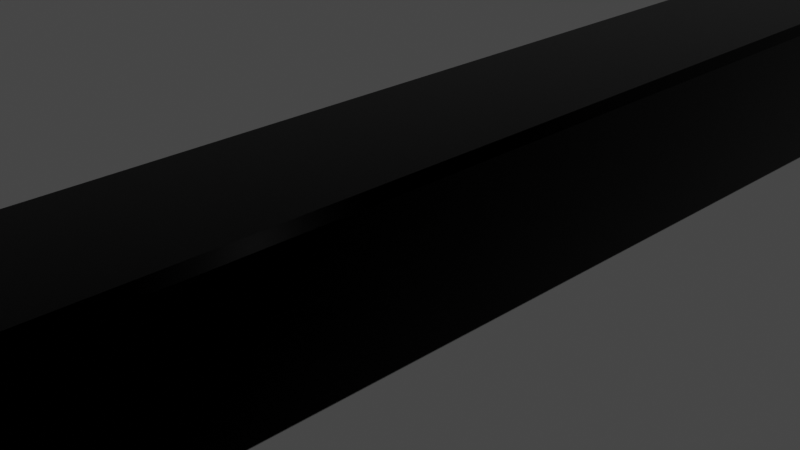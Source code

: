 # Source: trader.blend  (saved by Blender 4.0.36; exported with 4.5.12 LTS)
import bpy
from mathutils import Matrix  # noqa: F401  (used for matrix-valued properties, if any)

bpy.ops.wm.read_factory_settings(use_empty=True)
scene = bpy.context.scene
scene.name = 'Scene'

# ---- collections
col_collection = bpy.data.collections.new('Collection'); scene.collection.children.link(col_collection)

# ---- materials (node trees are filled in below, after node groups)
mat_body_material = bpy.data.materials.new('body.material')
mat_body_material.alpha_threshold = 0.0
mat_body_material.use_transparent_shadow = False
mat_body_material.line_color = (0.0, 0.0, 0.0, 1.0)
mat_emissive_material = bpy.data.materials.new('emissive.material')
mat_emissive_material.use_transparent_shadow = False
mat_titan_material = bpy.data.materials.new('titan.material')
mat_titan_material.use_transparent_shadow = False
mat_body_material_001 = bpy.data.materials.new('body.material.001')
mat_body_material_001.alpha_threshold = 0.0
mat_body_material_001.use_transparent_shadow = False
mat_body_material_001.line_color = (0.0, 0.0, 0.0, 1.0)

# ---- material node trees
mat_body_material.use_nodes = True; mat_body_material.node_tree.nodes.clear()
_N = mat_body_material.node_tree.nodes; _L = mat_body_material.node_tree.links
n0 = _N.new('ShaderNodeOutputMaterial'); n0.name = 'Material Output'; n0.location = (300, 300)
n1 = _N.new('ShaderNodeBsdfPrincipled'); n1.name = 'Principled BSDF'; n1.location = (10, 300)
n1.distribution = 'GGX'
n1.subsurface_method = 'RANDOM_WALK_SKIN'
n1.inputs[0].default_value = (0.0, 0.0, 0.0, 1.0)
n1.inputs[1].default_value = 0.2
n1.inputs[2].default_value = 0.8
n1.inputs[3].default_value = 1.45
n1.inputs[27].default_value = (0.0, 0.0, 0.0, 1.0)
n1.inputs[28].default_value = 1.0
_L.new(n1.outputs[0], n0.inputs[0])
n0.is_active_output = True
mat_emissive_material.use_nodes = True; mat_emissive_material.node_tree.nodes.clear()
_N = mat_emissive_material.node_tree.nodes; _L = mat_emissive_material.node_tree.links
n0 = _N.new('ShaderNodeBsdfPrincipled'); n0.name = 'Principled BSDF'; n0.location = (10, 300)
n0.inputs[3].default_value = 1.45
n1 = _N.new('ShaderNodeOutputMaterial'); n1.name = 'Material Output'; n1.location = (300, 300)
_L.new(n0.outputs[0], n1.inputs[0])
n1.is_active_output = True
mat_titan_material.use_nodes = True; mat_titan_material.node_tree.nodes.clear()
_N = mat_titan_material.node_tree.nodes; _L = mat_titan_material.node_tree.links
n0 = _N.new('ShaderNodeBsdfPrincipled'); n0.name = 'Principled BSDF'; n0.location = (10, 300)
n0.inputs[1].default_value = 1.0
n0.inputs[2].default_value = 0.2
n0.inputs[3].default_value = 1.45
n1 = _N.new('ShaderNodeOutputMaterial'); n1.name = 'Material Output'; n1.location = (300, 300)
_L.new(n0.outputs[0], n1.inputs[0])
n1.is_active_output = True
mat_body_material_001.use_nodes = True; mat_body_material_001.node_tree.nodes.clear()
_N = mat_body_material_001.node_tree.nodes; _L = mat_body_material_001.node_tree.links
n0 = _N.new('ShaderNodeOutputMaterial'); n0.name = 'Material Output'; n0.location = (300, 300)
n1 = _N.new('ShaderNodeBsdfPrincipled'); n1.name = 'Principled BSDF'; n1.location = (10, 300)
n1.distribution = 'GGX'
n1.subsurface_method = 'RANDOM_WALK_SKIN'
n1.inputs[0].default_value = (0.0, 0.0, 0.0, 1.0)
n1.inputs[1].default_value = 1.0
n1.inputs[2].default_value = 0.2636
n1.inputs[3].default_value = 1.45
n1.inputs[27].default_value = (0.0, 0.0, 0.0, 1.0)
n1.inputs[28].default_value = 1.0
_L.new(n1.outputs[0], n0.inputs[0])
n0.is_active_output = True

# ---- world
world_world = bpy.data.worlds.new('World'); scene.world = world_world
world_world.use_nodes = True; world_world.node_tree.nodes.clear()
_N = world_world.node_tree.nodes; _L = world_world.node_tree.links
n0 = _N.new('ShaderNodeOutputWorld'); n0.name = 'World Output'; n0.location = (300, 300)
n1 = _N.new('ShaderNodeBackground'); n1.name = 'Background'; n1.location = (10, 300)
n1.inputs[0].default_value = (0.05088, 0.05088, 0.05088, 1.0)
_L.new(n1.outputs[0], n0.inputs[0])
n0.is_active_output = True
world_world.color = (0.05088, 0.05088, 0.05088)
world_world.use_sun_shadow = False
world_world.sun_shadow_jitter_overblur = 0.0

# ---- cameras
cam_camera = bpy.data.cameras.new('Camera')
cam_camera.clip_end = 100.0
cam_camera.ortho_scale = 7.314

# ---- lights
light_light = bpy.data.lights.new('Light', 'POINT')
light_light.transmission_factor = 0.0
light_light.use_soft_falloff = False
light_light.energy = 1000.0
light_light.shadow_soft_size = 0.1
light_light.shadow_maximum_resolution = 0.006
light_light.use_absolute_resolution = True

# ---- meshes
me_cube = bpy.data.meshes.new('Cube')
me_cube.from_pydata([(1.0, 1.0, 1.0), (1.0, -1.0, 1.0), (1.0, -1.0, -1.0), (-1.0, 1.0, 1.0), (-1.0, -1.0, 1.0), (-1.0, -1.0, -1.0), (1.0, 0.05046, -1.0), (1.0, 1.0, -0.05046), (-1.0, 1.0, -0.05046), (-1.0, 0.05046, -1.0)], [], [(0, 3, 4, 1), (2, 1, 4, 5), (5, 4, 3, 8, 9), (9, 6, 2, 5), (6, 7, 0, 1, 2), (6, 9, 8, 7), (8, 3, 0, 7)])
_uv = me_cube.uv_layers.new(name='UVMap')
_uv.uv.foreach_set('vector', [0.625, 0.5, 0.875, 0.5, 0.875, 0.75, 0.625, 0.75, 0.375, 0.75, 0.625, 0.75, 0.625, 1.0, 0.375, 1.0, 0.375, 0.0, 0.625, 0.0, 0.625, 0.25, 0.4937, 0.25, 0.375, 0.1313, 0.125, 0.6187, 0.375, 0.6187, 0.375, 0.75, 0.125, 0.75, 0.375, 0.6187, 0.4937, 0.5, 0.625, 0.5, 0.625, 0.75, 0.375, 0.75, 0.375, 0.6187, 0.125, 0.6187, 0.125, 0.5, 0.375, 0.5, 0.4937, 0.25, 0.625, 0.25, 0.625, 0.5, 0.4937, 0.5])
me_cube.materials.append(mat_body_material)
me_cube.use_remesh_preserve_volume = False
me_cube.use_remesh_preserve_attributes = False
me_cube.use_mirror_vertex_groups = False
me_cube.update()
me_cube_001 = bpy.data.meshes.new('Cube.001')
me_cube_001.from_pydata([(8.0, 8.0, 8.0), (8.0, 8.0, -8.0), (8.0, -8.0, 8.0), (-8.0, 8.0, 8.0), (-8.0, 8.0, -8.0), (-8.0, -8.0, 8.0), (8.0, -8.0, -3.08), (8.0, -3.08, -8.0), (-8.0, -3.08, -8.0), (-8.0, -8.0, -3.08)], [], [(0, 3, 5, 2), (4, 1, 7, 8), (8, 9, 5, 3, 4), (6, 2, 5, 9), (4, 3, 0, 1), (8, 7, 6, 9), (1, 0, 2, 6, 7)])
_uv = me_cube_001.uv_layers.new(name='UVMap')
_uv.uv.foreach_set('vector', [0.625, 0.5, 0.875, 0.5, 0.875, 0.75, 0.625, 0.75, 0.125, 0.5, 0.375, 0.5, 0.375, 0.6731, 0.125, 0.6731, 0.375, 0.07688, 0.4519, 0.0, 0.625, 0.0, 0.625, 0.25, 0.375, 0.25, 0.4519, 0.75, 0.625, 0.75, 0.625, 1.0, 0.4519, 1.0, 0.375, 0.25, 0.625, 0.25, 0.625, 0.5, 0.375, 0.5, 0.125, 0.6731, 0.375, 0.6731, 0.375, 0.75, 0.125, 0.75, 0.375, 0.5, 0.625, 0.5, 0.625, 0.75, 0.4519, 0.75, 0.375, 0.6731])
me_cube_001.materials.append(mat_body_material)
me_cube_001.use_remesh_preserve_volume = False
me_cube_001.use_remesh_preserve_attributes = False
me_cube_001.use_mirror_vertex_groups = False
me_cube_001.update()
me_cube_002 = bpy.data.meshes.new('Cube.002')
me_cube_002.from_pydata([(1.0, 1.0, 1.0), (1.0, 1.0, -1.0), (1.0, -1.0, 1.0), (1.0, -1.0, -1.0), (-1.0, 1.0, 1.0), (-1.0, 1.0, -1.0), (-1.0, -1.0, 1.0), (-1.0, -1.0, -1.0)], [], [(0, 4, 6, 2), (3, 2, 6, 7), (7, 6, 4, 5), (5, 1, 3, 7), (1, 0, 2, 3), (5, 4, 0, 1)])
_uv = me_cube_002.uv_layers.new(name='UVMap')
_uv.uv.foreach_set('vector', [0.625, 0.5, 0.875, 0.5, 0.875, 0.75, 0.625, 0.75, 0.375, 0.75, 0.625, 0.75, 0.625, 1.0, 0.375, 1.0, 0.375, 0.0, 0.625, 0.0, 0.625, 0.25, 0.375, 0.25, 0.125, 0.5, 0.375, 0.5, 0.375, 0.75, 0.125, 0.75, 0.375, 0.5, 0.625, 0.5, 0.625, 0.75, 0.375, 0.75, 0.375, 0.25, 0.625, 0.25, 0.625, 0.5, 0.375, 0.5])
me_cube_002.materials.append(mat_body_material)
me_cube_002.use_remesh_preserve_volume = False
me_cube_002.use_remesh_preserve_attributes = False
me_cube_002.use_mirror_vertex_groups = False
me_cube_002.update()
me_cube_003 = bpy.data.meshes.new('Cube.003')
me_cube_003.from_pydata([(1.0, 1.0, 1.0), (1.0, 1.0, -1.0), (1.0, -1.0, 1.0), (1.0, -1.0, -1.0), (-1.0, 1.0, 1.0), (-1.0, 1.0, -1.0), (-1.0, -1.0, 1.0), (-1.0, -1.0, -1.0)], [], [(0, 4, 6, 2), (3, 2, 6, 7), (7, 6, 4, 5), (5, 1, 3, 7), (1, 0, 2, 3), (5, 4, 0, 1)])
_uv = me_cube_003.uv_layers.new(name='UVMap')
_uv.uv.foreach_set('vector', [0.625, 0.5, 0.875, 0.5, 0.875, 0.75, 0.625, 0.75, 0.375, 0.75, 0.625, 0.75, 0.625, 1.0, 0.375, 1.0, 0.375, 0.0, 0.625, 0.0, 0.625, 0.25, 0.375, 0.25, 0.125, 0.5, 0.375, 0.5, 0.375, 0.75, 0.125, 0.75, 0.375, 0.5, 0.625, 0.5, 0.625, 0.75, 0.375, 0.75, 0.375, 0.25, 0.625, 0.25, 0.625, 0.5, 0.375, 0.5])
me_cube_003.materials.append(mat_body_material)
me_cube_003.use_remesh_preserve_volume = False
me_cube_003.use_remesh_preserve_attributes = False
me_cube_003.use_mirror_vertex_groups = False
me_cube_003.update()
me_cube_004 = bpy.data.meshes.new('Cube.004')
me_cube_004.from_pydata([(1.0, 1.0, 1.0), (1.0, 1.0, -1.0), (1.0, -1.0, 1.0), (1.0, -1.0, -1.0), (-1.0, 1.0, 1.0), (-1.0, 1.0, -1.0), (-1.0, -1.0, 1.0), (-1.0, -1.0, -1.0)], [], [(0, 4, 6, 2), (3, 2, 6, 7), (7, 6, 4, 5), (5, 1, 3, 7), (1, 0, 2, 3), (5, 4, 0, 1)])
_uv = me_cube_004.uv_layers.new(name='UVMap')
_uv.uv.foreach_set('vector', [0.625, 0.5, 0.875, 0.5, 0.875, 0.75, 0.625, 0.75, 0.375, 0.75, 0.625, 0.75, 0.625, 1.0, 0.375, 1.0, 0.375, 0.0, 0.625, 0.0, 0.625, 0.25, 0.375, 0.25, 0.125, 0.5, 0.375, 0.5, 0.375, 0.75, 0.125, 0.75, 0.375, 0.5, 0.625, 0.5, 0.625, 0.75, 0.375, 0.75, 0.375, 0.25, 0.625, 0.25, 0.625, 0.5, 0.375, 0.5])
me_cube_004.materials.append(mat_body_material)
me_cube_004.use_remesh_preserve_volume = False
me_cube_004.use_remesh_preserve_attributes = False
me_cube_004.use_mirror_vertex_groups = False
me_cube_004.update()
me_cube_005 = bpy.data.meshes.new('Cube.005')
me_cube_005.from_pydata([(1.0, 1.0, 1.0), (1.0, 1.0, -1.0), (1.0, -1.0, 1.0), (1.0, -1.0, -1.0), (-1.0, 1.0, 1.0), (-1.0, 1.0, -1.0), (-1.0, -1.0, 1.0), (-1.0, -1.0, -1.0)], [], [(0, 4, 6, 2), (3, 2, 6, 7), (7, 6, 4, 5), (5, 1, 3, 7), (1, 0, 2, 3), (5, 4, 0, 1)])
_uv = me_cube_005.uv_layers.new(name='UVMap')
_uv.uv.foreach_set('vector', [0.625, 0.5, 0.875, 0.5, 0.875, 0.75, 0.625, 0.75, 0.375, 0.75, 0.625, 0.75, 0.625, 1.0, 0.375, 1.0, 0.375, 0.0, 0.625, 0.0, 0.625, 0.25, 0.375, 0.25, 0.125, 0.5, 0.375, 0.5, 0.375, 0.75, 0.125, 0.75, 0.375, 0.5, 0.625, 0.5, 0.625, 0.75, 0.375, 0.75, 0.375, 0.25, 0.625, 0.25, 0.625, 0.5, 0.375, 0.5])
me_cube_005.materials.append(mat_body_material)
me_cube_005.use_remesh_preserve_volume = False
me_cube_005.use_remesh_preserve_attributes = False
me_cube_005.use_mirror_vertex_groups = False
me_cube_005.update()
me_cube_006 = bpy.data.meshes.new('Cube.006')
me_cube_006.from_pydata([(1.0, 1.0, 1.0), (1.0, 1.0, -1.0), (1.0, -1.0, 1.0), (1.0, -1.0, -1.0), (-1.0, 1.0, 1.0), (-1.0, 1.0, -1.0), (-1.0, -1.0, 1.0), (-1.0, -1.0, -1.0)], [], [(0, 4, 6, 2), (3, 2, 6, 7), (7, 6, 4, 5), (5, 1, 3, 7), (1, 0, 2, 3), (5, 4, 0, 1)])
_uv = me_cube_006.uv_layers.new(name='UVMap')
_uv.uv.foreach_set('vector', [0.625, 0.5, 0.875, 0.5, 0.875, 0.75, 0.625, 0.75, 0.375, 0.75, 0.625, 0.75, 0.625, 1.0, 0.375, 1.0, 0.375, 0.0, 0.625, 0.0, 0.625, 0.25, 0.375, 0.25, 0.125, 0.5, 0.375, 0.5, 0.375, 0.75, 0.125, 0.75, 0.375, 0.5, 0.625, 0.5, 0.625, 0.75, 0.375, 0.75, 0.375, 0.25, 0.625, 0.25, 0.625, 0.5, 0.375, 0.5])
me_cube_006.materials.append(mat_body_material)
me_cube_006.use_remesh_preserve_volume = False
me_cube_006.use_remesh_preserve_attributes = False
me_cube_006.use_mirror_vertex_groups = False
me_cube_006.update()
me_cube_007 = bpy.data.meshes.new('Cube.007')
me_cube_007.from_pydata([(1.0, 1.0, 1.0), (1.0, 1.0, -1.0), (1.0, -1.0, 1.0), (1.0, -1.0, -1.0), (-1.0, 1.0, 1.0), (-1.0, 1.0, -1.0), (-1.0, -1.0, 1.0), (-1.0, -1.0, -1.0)], [], [(0, 4, 6, 2), (3, 2, 6, 7), (7, 6, 4, 5), (5, 1, 3, 7), (1, 0, 2, 3), (5, 4, 0, 1)])
_uv = me_cube_007.uv_layers.new(name='UVMap')
_uv.uv.foreach_set('vector', [0.625, 0.5, 0.875, 0.5, 0.875, 0.75, 0.625, 0.75, 0.375, 0.75, 0.625, 0.75, 0.625, 1.0, 0.375, 1.0, 0.375, 0.0, 0.625, 0.0, 0.625, 0.25, 0.375, 0.25, 0.125, 0.5, 0.375, 0.5, 0.375, 0.75, 0.125, 0.75, 0.375, 0.5, 0.625, 0.5, 0.625, 0.75, 0.375, 0.75, 0.375, 0.25, 0.625, 0.25, 0.625, 0.5, 0.375, 0.5])
me_cube_007.materials.append(mat_body_material)
me_cube_007.use_remesh_preserve_volume = False
me_cube_007.use_remesh_preserve_attributes = False
me_cube_007.use_mirror_vertex_groups = False
me_cube_007.update()
me_cylinder_002 = bpy.data.meshes.new('Cylinder.002')
me_cylinder_002.from_pydata([(0.0, 1.0, -1.0), (0.0, 1.0, 1.0), (0.7071, 0.7071, -1.0), (0.7071, 0.7071, 1.0), (1.0, 0.0, -1.0), (1.0, 0.0, 1.0), (0.7071, -0.7071, -1.0), (0.7071, -0.7071, 1.0), (0.0, -1.0, -1.0), (0.0, -1.0, 1.0), (-0.7071, -0.7071, -1.0), (-0.7071, -0.7071, 1.0), (-1.0, 0.0, -1.0), (-1.0, 0.0, 1.0), (-0.7071, 0.7071, -1.0), (-0.7071, 0.7071, 1.0)], [], [(0, 1, 3, 2), (2, 3, 5, 4), (4, 5, 7, 6), (6, 7, 9, 8), (8, 9, 11, 10), (10, 11, 13, 12), (3, 1, 15, 13, 11, 9, 7, 5), (12, 13, 15, 14), (14, 15, 1, 0), (0, 2, 4, 6, 8, 10, 12, 14)])
_uv = me_cylinder_002.uv_layers.new(name='UVMap')
_uv.uv.foreach_set('vector', [1.0, 0.5, 1.0, 1.0, 0.875, 1.0, 0.875, 0.5, 0.875, 0.5, 0.875, 1.0, 0.75, 1.0, 0.75, 0.5, 0.75, 0.5, 0.75, 1.0, 0.625, 1.0, 0.625, 0.5, 0.625, 0.5, 0.625, 1.0, 0.5, 1.0, 0.5, 0.5, 0.5, 0.5, 0.5, 1.0, 0.375, 1.0, 0.375, 0.5, 0.375, 0.5, 0.375, 1.0, 0.25, 1.0, 0.25, 0.5, 0.4197, 0.4197, 0.25, 0.49, 0.08029, 0.4197, 0.01, 0.25, 0.08029, 0.08029, 0.25, 0.01, 0.4197, 0.08029, 0.49, 0.25, 0.25, 0.5, 0.25, 1.0, 0.125, 1.0, 0.125, 0.5, 0.125, 0.5, 0.125, 1.0, 0.0, 1.0, 0.0, 0.5, 0.75, 0.49, 0.9197, 0.4197, 0.99, 0.25, 0.9197, 0.08029, 0.75, 0.01, 0.5803, 0.08029, 0.51, 0.25, 0.5803, 0.4197])
me_cylinder_002.materials.append(mat_emissive_material)
me_cylinder_002.update()
me_cylinder_003 = bpy.data.meshes.new('Cylinder.003')
me_cylinder_003.from_pydata([(0.0, 1.0, -1.0), (0.0, 1.0, 1.0), (0.7071, 0.7071, -1.0), (0.7071, 0.7071, 1.0), (1.0, 0.0, -1.0), (1.0, 0.0, 1.0), (0.7071, -0.7071, -1.0), (0.7071, -0.7071, 1.0), (0.0, -1.0, -1.0), (0.0, -1.0, 1.0), (-0.7071, -0.7071, -1.0), (-0.7071, -0.7071, 1.0), (-1.0, 0.0, -1.0), (-1.0, 0.0, 1.0), (-0.7071, 0.7071, -1.0), (-0.7071, 0.7071, 1.0)], [], [(0, 1, 3, 2), (2, 3, 5, 4), (4, 5, 7, 6), (6, 7, 9, 8), (8, 9, 11, 10), (10, 11, 13, 12), (3, 1, 15, 13, 11, 9, 7, 5), (12, 13, 15, 14), (14, 15, 1, 0), (0, 2, 4, 6, 8, 10, 12, 14)])
_uv = me_cylinder_003.uv_layers.new(name='UVMap')
_uv.uv.foreach_set('vector', [1.0, 0.5, 1.0, 1.0, 0.875, 1.0, 0.875, 0.5, 0.875, 0.5, 0.875, 1.0, 0.75, 1.0, 0.75, 0.5, 0.75, 0.5, 0.75, 1.0, 0.625, 1.0, 0.625, 0.5, 0.625, 0.5, 0.625, 1.0, 0.5, 1.0, 0.5, 0.5, 0.5, 0.5, 0.5, 1.0, 0.375, 1.0, 0.375, 0.5, 0.375, 0.5, 0.375, 1.0, 0.25, 1.0, 0.25, 0.5, 0.4197, 0.4197, 0.25, 0.49, 0.08029, 0.4197, 0.01, 0.25, 0.08029, 0.08029, 0.25, 0.01, 0.4197, 0.08029, 0.49, 0.25, 0.25, 0.5, 0.25, 1.0, 0.125, 1.0, 0.125, 0.5, 0.125, 0.5, 0.125, 1.0, 0.0, 1.0, 0.0, 0.5, 0.75, 0.49, 0.9197, 0.4197, 0.99, 0.25, 0.9197, 0.08029, 0.75, 0.01, 0.5803, 0.08029, 0.51, 0.25, 0.5803, 0.4197])
me_cylinder_003.materials.append(mat_titan_material)
me_cylinder_003.update()
me_cube_008 = bpy.data.meshes.new('Cube.008')
me_cube_008.from_pydata([(1.0, 1.0, 1.0), (1.0, 1.0, -1.0), (1.0, -1.0, 1.0), (1.0, -1.0, -1.0), (-1.0, 1.0, 1.0), (-1.0, 1.0, -1.0), (-1.0, -1.0, 1.0), (-1.0, -1.0, -1.0)], [], [(0, 4, 6, 2), (3, 2, 6, 7), (7, 6, 4, 5), (5, 1, 3, 7), (1, 0, 2, 3), (5, 4, 0, 1)])
_uv = me_cube_008.uv_layers.new(name='UVMap')
_uv.uv.foreach_set('vector', [0.625, 0.5, 0.875, 0.5, 0.875, 0.75, 0.625, 0.75, 0.375, 0.75, 0.625, 0.75, 0.625, 1.0, 0.375, 1.0, 0.375, 0.0, 0.625, 0.0, 0.625, 0.25, 0.375, 0.25, 0.125, 0.5, 0.375, 0.5, 0.375, 0.75, 0.125, 0.75, 0.375, 0.5, 0.625, 0.5, 0.625, 0.75, 0.375, 0.75, 0.375, 0.25, 0.625, 0.25, 0.625, 0.5, 0.375, 0.5])
me_cube_008.materials.append(mat_body_material_001)
me_cube_008.use_remesh_preserve_volume = False
me_cube_008.use_remesh_preserve_attributes = False
me_cube_008.use_mirror_vertex_groups = False
me_cube_008.update()
me_cube_009 = bpy.data.meshes.new('Cube.009')
me_cube_009.from_pydata([(1.0, 1.0, 1.0), (1.0, 1.0, -1.0), (1.0, -1.0, 1.0), (1.0, -1.0, -1.0), (-1.0, 1.0, 1.0), (-1.0, 1.0, -1.0), (-1.0, -1.0, 1.0), (-1.0, -1.0, -1.0)], [], [(0, 4, 6, 2), (3, 2, 6, 7), (7, 6, 4, 5), (5, 1, 3, 7), (1, 0, 2, 3), (5, 4, 0, 1)])
_uv = me_cube_009.uv_layers.new(name='UVMap')
_uv.uv.foreach_set('vector', [0.625, 0.5, 0.875, 0.5, 0.875, 0.75, 0.625, 0.75, 0.375, 0.75, 0.625, 0.75, 0.625, 1.0, 0.375, 1.0, 0.375, 0.0, 0.625, 0.0, 0.625, 0.25, 0.375, 0.25, 0.125, 0.5, 0.375, 0.5, 0.375, 0.75, 0.125, 0.75, 0.375, 0.5, 0.625, 0.5, 0.625, 0.75, 0.375, 0.75, 0.375, 0.25, 0.625, 0.25, 0.625, 0.5, 0.375, 0.5])
me_cube_009.materials.append(mat_body_material)
me_cube_009.use_remesh_preserve_volume = False
me_cube_009.use_remesh_preserve_attributes = False
me_cube_009.use_mirror_vertex_groups = False
me_cube_009.update()
me_cylinder_004 = bpy.data.meshes.new('Cylinder.004')
me_cylinder_004.from_pydata([(0.0, 1.0, -1.0), (0.0, 1.0, 1.0), (0.7071, 0.7071, -1.0), (0.7071, 0.7071, 1.0), (1.0, 0.0, -1.0), (1.0, 0.0, 1.0), (0.7071, -0.7071, -1.0), (0.7071, -0.7071, 1.0), (0.0, -1.0, -1.0), (0.0, -1.0, 1.0), (-0.7071, -0.7071, -1.0), (-0.7071, -0.7071, 1.0), (-1.0, 0.0, -1.0), (-1.0, 0.0, 1.0), (-0.7071, 0.7071, -1.0), (-0.7071, 0.7071, 1.0)], [], [(0, 1, 3, 2), (2, 3, 5, 4), (4, 5, 7, 6), (6, 7, 9, 8), (8, 9, 11, 10), (10, 11, 13, 12), (3, 1, 15, 13, 11, 9, 7, 5), (12, 13, 15, 14), (14, 15, 1, 0), (0, 2, 4, 6, 8, 10, 12, 14)])
_uv = me_cylinder_004.uv_layers.new(name='UVMap')
_uv.uv.foreach_set('vector', [1.0, 0.5, 1.0, 1.0, 0.875, 1.0, 0.875, 0.5, 0.875, 0.5, 0.875, 1.0, 0.75, 1.0, 0.75, 0.5, 0.75, 0.5, 0.75, 1.0, 0.625, 1.0, 0.625, 0.5, 0.625, 0.5, 0.625, 1.0, 0.5, 1.0, 0.5, 0.5, 0.5, 0.5, 0.5, 1.0, 0.375, 1.0, 0.375, 0.5, 0.375, 0.5, 0.375, 1.0, 0.25, 1.0, 0.25, 0.5, 0.4197, 0.4197, 0.25, 0.49, 0.08029, 0.4197, 0.01, 0.25, 0.08029, 0.08029, 0.25, 0.01, 0.4197, 0.08029, 0.49, 0.25, 0.25, 0.5, 0.25, 1.0, 0.125, 1.0, 0.125, 0.5, 0.125, 0.5, 0.125, 1.0, 0.0, 1.0, 0.0, 0.5, 0.75, 0.49, 0.9197, 0.4197, 0.99, 0.25, 0.9197, 0.08029, 0.75, 0.01, 0.5803, 0.08029, 0.51, 0.25, 0.5803, 0.4197])
me_cylinder_004.materials.append(mat_titan_material)
me_cylinder_004.update()
me_cylinder_005 = bpy.data.meshes.new('Cylinder.005')
me_cylinder_005.from_pydata([(0.0, 1.0, -1.0), (0.0, 1.0, 1.0), (0.7071, 0.7071, -1.0), (0.7071, 0.7071, 1.0), (1.0, 0.0, -1.0), (1.0, 0.0, 1.0), (0.7071, -0.7071, -1.0), (0.7071, -0.7071, 1.0), (0.0, -1.0, -1.0), (0.0, -1.0, 1.0), (-0.7071, -0.7071, -1.0), (-0.7071, -0.7071, 1.0), (-1.0, 0.0, -1.0), (-1.0, 0.0, 1.0), (-0.7071, 0.7071, -1.0), (-0.7071, 0.7071, 1.0)], [], [(0, 1, 3, 2), (2, 3, 5, 4), (4, 5, 7, 6), (6, 7, 9, 8), (8, 9, 11, 10), (10, 11, 13, 12), (3, 1, 15, 13, 11, 9, 7, 5), (12, 13, 15, 14), (14, 15, 1, 0), (0, 2, 4, 6, 8, 10, 12, 14)])
_uv = me_cylinder_005.uv_layers.new(name='UVMap')
_uv.uv.foreach_set('vector', [1.0, 0.5, 1.0, 1.0, 0.875, 1.0, 0.875, 0.5, 0.875, 0.5, 0.875, 1.0, 0.75, 1.0, 0.75, 0.5, 0.75, 0.5, 0.75, 1.0, 0.625, 1.0, 0.625, 0.5, 0.625, 0.5, 0.625, 1.0, 0.5, 1.0, 0.5, 0.5, 0.5, 0.5, 0.5, 1.0, 0.375, 1.0, 0.375, 0.5, 0.375, 0.5, 0.375, 1.0, 0.25, 1.0, 0.25, 0.5, 0.4197, 0.4197, 0.25, 0.49, 0.08029, 0.4197, 0.01, 0.25, 0.08029, 0.08029, 0.25, 0.01, 0.4197, 0.08029, 0.49, 0.25, 0.25, 0.5, 0.25, 1.0, 0.125, 1.0, 0.125, 0.5, 0.125, 0.5, 0.125, 1.0, 0.0, 1.0, 0.0, 0.5, 0.75, 0.49, 0.9197, 0.4197, 0.99, 0.25, 0.9197, 0.08029, 0.75, 0.01, 0.5803, 0.08029, 0.51, 0.25, 0.5803, 0.4197])
me_cylinder_005.materials.append(mat_titan_material)
me_cylinder_005.update()
me_cube_010 = bpy.data.meshes.new('Cube.010')
me_cube_010.from_pydata([(-1.0, -1.0, -1.0), (-1.0, -1.0, 1.0), (-1.0, 1.0, -1.0), (-1.0, 1.0, 1.0), (1.0, -1.0, -1.0), (1.0, -1.0, 1.0), (1.0, 1.0, -1.0), (1.0, 1.0, 1.0)], [], [(0, 1, 3, 2), (2, 3, 7, 6), (6, 7, 5, 4), (4, 5, 1, 0), (2, 6, 4, 0), (7, 3, 1, 5)])
_uv = me_cube_010.uv_layers.new(name='UVMap')
_uv.uv.foreach_set('vector', [0.375, 0.0, 0.625, 0.0, 0.625, 0.25, 0.375, 0.25, 0.375, 0.25, 0.625, 0.25, 0.625, 0.5, 0.375, 0.5, 0.375, 0.5, 0.625, 0.5, 0.625, 0.75, 0.375, 0.75, 0.375, 0.75, 0.625, 0.75, 0.625, 1.0, 0.375, 1.0, 0.125, 0.5, 0.375, 0.5, 0.375, 0.75, 0.125, 0.75, 0.625, 0.5, 0.875, 0.5, 0.875, 0.75, 0.625, 0.75])
me_cube_010.materials.append(mat_emissive_material)
me_cube_010.update()

# ---- objects
ob_camera = bpy.data.objects.new('Camera', cam_camera)
ob_light = bpy.data.objects.new('Light', light_light)
ob_front = bpy.data.objects.new('front', me_cube)
ob_back = bpy.data.objects.new('back', me_cube_001)
ob_good_clamp_1 = bpy.data.objects.new('good.clamp.1', me_cube_002)
ob_right_back_jet = bpy.data.objects.new('right-back-jet', me_cube_003)
ob_left_back_jet = bpy.data.objects.new('left-back-jet', me_cube_004)
ob_thruster = bpy.data.objects.new('thruster', me_cube_005)
ob_left_front_jet = bpy.data.objects.new('left-front-jet', me_cube_006)
ob_right_front_jet_001 = bpy.data.objects.new('right-front-jet.001', me_cube_007)
ob_antenna_bottom = bpy.data.objects.new('antenna.bottom', me_cylinder_002)
ob_antenna_front = bpy.data.objects.new('antenna.front', me_cylinder_003)
ob_body = bpy.data.objects.new('body', me_cube_008)
ob_good_clamp_2 = bpy.data.objects.new('good.clamp-2', me_cube_009)
ob_antenna_front_001 = bpy.data.objects.new('antenna.front.001', me_cylinder_004)
ob_antenna_front_002 = bpy.data.objects.new('antenna.front.002', me_cylinder_005)
ob_cube = bpy.data.objects.new('Cube', me_cube_010)

# ---- transforms, parenting, visibility, modifiers, constraints
ob_camera.location = (7.359, -6.926, 4.958)
ob_camera.rotation_euler = (1.109, 0.0, 0.8149)
ob_camera.lock_rotations_4d = False
ob_camera.empty_display_type = 'ARROWS'
ob_camera.color = (0.0, 0.0, 0.0, 0.0)
ob_camera.display_type = 'WIRE'
ob_camera.lineart.crease_threshold = 0.0
ob_light.location = (4.076, 1.005, 5.904)
ob_light.rotation_euler = (0.6503, 0.05522, 1.866)
ob_light.lock_rotations_4d = False
ob_light.empty_display_type = 'ARROWS'
ob_light.color = (0.0, 0.0, 0.0, 0.0)
ob_light.lineart.crease_threshold = 0.0
ob_front.location = (0.0, 40.0, 0.0)
ob_front.scale = (8.0, 8.0, 8.0)
ob_front.lock_rotations_4d = False
ob_front.empty_display_type = 'ARROWS'
ob_front.lineart.crease_threshold = 0.0
_m = ob_front.modifiers.new('Bevel', 'BEVEL')
_m.width = 0.01
_m.width_pct = 0.01
ob_back.location = (0.0, -40.0, 0.0)
ob_back.lock_rotations_4d = False
ob_back.empty_display_type = 'ARROWS'
ob_back.lineart.crease_threshold = 0.0
_m = ob_back.modifiers.new('Bevel', 'BEVEL')
_m.width = 0.01
_m.width_pct = 0.01
ob_good_clamp_1.location = (0.0, 28.0, 0.0)
ob_good_clamp_1.rotation_euler = (0.7854, 0.0, 1.571)
ob_good_clamp_1.scale = (1.0, 8.0, 1.0)
ob_good_clamp_1.lock_rotations_4d = False
ob_good_clamp_1.empty_display_type = 'ARROWS'
ob_good_clamp_1.lineart.crease_threshold = 0.0
_m = ob_good_clamp_1.modifiers.new('Bevel', 'BEVEL')
ob_right_back_jet.location = (-9.0, -40.0, 0.0)
ob_right_back_jet.lock_rotations_4d = False
ob_right_back_jet.empty_display_type = 'ARROWS'
ob_right_back_jet.lineart.crease_threshold = 0.0
ob_left_back_jet.location = (9.0, -40.0, 0.0)
ob_left_back_jet.lock_rotations_4d = False
ob_left_back_jet.empty_display_type = 'ARROWS'
ob_left_back_jet.lineart.crease_threshold = 0.0
ob_thruster.location = (0.0, -49.0, 0.0)
ob_thruster.scale = (3.0, 1.0, 3.0)
ob_thruster.lock_rotations_4d = False
ob_thruster.empty_display_type = 'ARROWS'
ob_thruster.lineart.crease_threshold = 0.0
ob_left_front_jet.location = (9.0, 40.0, 0.0)
ob_left_front_jet.lock_rotations_4d = False
ob_left_front_jet.empty_display_type = 'ARROWS'
ob_left_front_jet.lineart.crease_threshold = 0.0
ob_right_front_jet_001.location = (-9.0, 40.0, 0.0)
ob_right_front_jet_001.lock_rotations_4d = False
ob_right_front_jet_001.empty_display_type = 'ARROWS'
ob_right_front_jet_001.lineart.crease_threshold = 0.0
ob_antenna_bottom.location = (-7.0, -42.0, -12.0)
ob_antenna_bottom.scale = (0.1, 0.1, 4.0)
ob_antenna_front.location = (7.0, 52.0, 7.0)
ob_antenna_front.rotation_euler = (1.571, 0.0, 0.0)
ob_antenna_front.scale = (0.1, 0.1, 4.0)
ob_body.location = (0.0, 0.0, 0.0)
ob_body.scale = (1.0, 32.0, 1.0)
ob_body.lock_rotations_4d = False
ob_body.empty_display_type = 'ARROWS'
ob_body.lineart.crease_threshold = 0.0
_m = ob_body.modifiers.new('Bevel', 'BEVEL')
ob_good_clamp_2.location = (0.0, 28.0, 0.0)
ob_good_clamp_2.rotation_euler = (-0.7854, 4.769e-08, 1.571)
ob_good_clamp_2.scale = (1.0, 8.0, 1.0)
ob_good_clamp_2.lock_rotations_4d = False
ob_good_clamp_2.empty_display_type = 'ARROWS'
ob_good_clamp_2.lineart.crease_threshold = 0.0
_m = ob_good_clamp_2.modifiers.new('Bevel', 'BEVEL')
ob_antenna_front_001.location = (-12.0, 33.0, -7.0)
ob_antenna_front_001.rotation_euler = (1.571, -0.0, 1.571)
ob_antenna_front_001.scale = (0.1, 0.1, 4.0)
ob_antenna_front_002.location = (12.0, -33.0, 7.0)
ob_antenna_front_002.rotation_euler = (1.571, -0.0, 1.571)
ob_antenna_front_002.scale = (0.1, 0.1, 4.0)
ob_cube.location = (20.52, -33.0, 7.0)
ob_cube.scale = (0.1, 0.1, 0.1)

# ---- collection membership
scene.collection.objects.link(ob_camera)
scene.collection.objects.link(ob_light)
col_collection.objects.link(ob_front)
col_collection.objects.link(ob_back)
col_collection.objects.link(ob_good_clamp_1)
col_collection.objects.link(ob_right_back_jet)
col_collection.objects.link(ob_left_back_jet)
col_collection.objects.link(ob_thruster)
col_collection.objects.link(ob_left_front_jet)
col_collection.objects.link(ob_right_front_jet_001)
col_collection.objects.link(ob_antenna_bottom)
col_collection.objects.link(ob_antenna_front)
col_collection.objects.link(ob_body)
col_collection.objects.link(ob_good_clamp_2)
col_collection.objects.link(ob_antenna_front_001)
col_collection.objects.link(ob_antenna_front_002)
col_collection.objects.link(ob_cube)

# ---- scene / render settings (as saved in the file)
scene.camera = ob_camera
scene.frame_start = 1; scene.frame_end = 250; scene.frame_set(1)
scene.render.engine = 'BLENDER_EEVEE_NEXT'
scene.cycles.sampling_pattern = 'TABULATED_SOBOL'
scene.cycles.use_light_tree = False
scene.view_settings.view_transform = 'Filmic'
bpy.context.view_layer.update()
